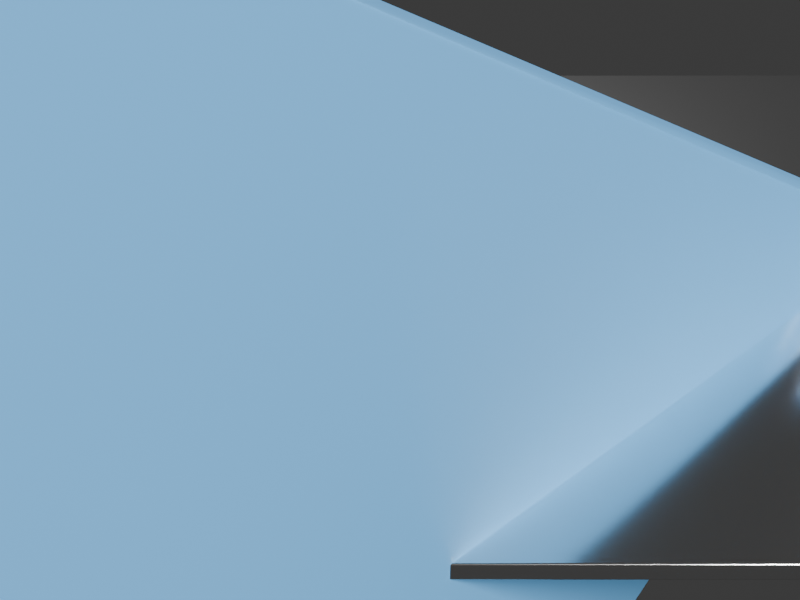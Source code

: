 # Source: Surgical_Instruments_Tray.blend  (saved by Blender 5.2.45; exported with 4.5.12 LTS)
import bpy
from mathutils import Matrix  # noqa: F401  (used for matrix-valued properties, if any)

bpy.ops.wm.read_factory_settings(use_empty=True)
scene = bpy.context.scene
scene.name = 'Scene'

# ---- collections
col_collection = bpy.data.collections.new('Collection'); scene.collection.children.link(col_collection)

# ---- materials (node trees are filled in below, after node groups)
mat_med_mat_surgical_steel = bpy.data.materials.new('MED_MAT_Surgical_Steel')
mat_med_mat_surgical_polymer = bpy.data.materials.new('MED_MAT_Surgical_Polymer')

# ---- material node trees
mat_med_mat_surgical_steel.use_nodes = True; mat_med_mat_surgical_steel.node_tree.nodes.clear()
_N = mat_med_mat_surgical_steel.node_tree.nodes; _L = mat_med_mat_surgical_steel.node_tree.links
n0 = _N.new('ShaderNodeOutputMaterial'); n0.name = 'Material Output'; n0.location = (400, 0)
n1 = _N.new('ShaderNodeBsdfPrincipled'); n1.name = 'Principled BSDF'; n1.location = (0, 0)
n1.inputs[0].default_value = (0.95, 0.95, 0.95, 1.0)
n1.inputs[1].default_value = 1.0
n1.inputs[2].default_value = 0.15
n1.inputs[10].default_value = 0.005
n1.inputs[15].default_value = 0.35
_L.new(n1.outputs[0], n0.inputs[0])
n0.is_active_output = True
mat_med_mat_surgical_polymer.use_nodes = True; mat_med_mat_surgical_polymer.node_tree.nodes.clear()
_N = mat_med_mat_surgical_polymer.node_tree.nodes; _L = mat_med_mat_surgical_polymer.node_tree.links
n0 = _N.new('ShaderNodeOutputMaterial'); n0.name = 'Material Output'; n0.location = (400, 0)
n1 = _N.new('ShaderNodeBsdfPrincipled'); n1.name = 'Principled BSDF'; n1.location = (0, 0)
n1.inputs[0].default_value = (0.12, 0.38, 0.72, 1.0)
n1.inputs[2].default_value = 0.28
n1.inputs[10].default_value = 0.005
n1.inputs[19].default_value = 0.3
_L.new(n1.outputs[0], n0.inputs[0])
n0.is_active_output = True

# ---- world
world_world = bpy.data.worlds.new('World'); scene.world = world_world
world_world.use_nodes = True; world_world.node_tree.nodes.clear()
_N = world_world.node_tree.nodes; _L = world_world.node_tree.links
n0 = _N.new('ShaderNodeOutputWorld'); n0.name = 'World Output'; n0.location = (200, 100)
n1 = _N.new('ShaderNodeBackground'); n1.name = 'Background'; n1.location = (-200, 100)
n1.inputs[0].default_value = (0.05088, 0.05088, 0.05088, 1.0)
_L.new(n1.outputs[0], n0.inputs[0])
n0.is_active_output = True
world_world.color = (0.05088, 0.05088, 0.05088)
world_world.sun_shadow_jitter_overblur = 0.0

# ---- cameras
cam_surgical_cam = bpy.data.cameras.new('Surgical_Cam')
cam_surgical_cam.lens = 85.0

# ---- lights
light_surgical_light_key = bpy.data.lights.new('Surgical_Light_Key', 'AREA')
light_surgical_light_key.color = (1.0, 0.98, 0.95)
light_surgical_light_key.energy = 350.0
light_surgical_light_key.size = 1.2
light_surgical_light_fill = bpy.data.lights.new('Surgical_Light_Fill', 'AREA')
light_surgical_light_fill.color = (0.85, 0.92, 1.0)
light_surgical_light_fill.energy = 120.0
light_surgical_light_fill.size = 2.0
light_surgical_light_rim = bpy.data.lights.new('Surgical_Light_Rim', 'AREA')
light_surgical_light_rim.energy = 220.0
light_surgical_light_rim.size = 0.8

# ---- meshes
me_mayo_instrument_tray_mesh = bpy.data.meshes.new('Mayo_Instrument_Tray_Mesh')
me_mayo_instrument_tray_mesh.from_pydata([(-0.25, -0.175, 0.0), (-0.25, -0.175, 0.0075), (-0.25, 0.175, 0.0), (-0.25, 0.175, 0.0075), (0.25, -0.175, 0.0), (0.25, -0.175, 0.0075), (0.25, 0.175, 0.0), (0.25, 0.175, 0.0075)], [], [(0, 1, 3, 2), (2, 3, 7, 6), (6, 7, 5, 4), (4, 5, 1, 0), (2, 6, 4, 0), (7, 3, 1, 5)])
me_mayo_instrument_tray_mesh.polygons.foreach_set('use_smooth', [True] * 6)
me_mayo_instrument_tray_mesh.materials.append(mat_med_mat_surgical_steel)
me_mayo_instrument_tray_mesh.update()
me_scalpel_no10_mesh = bpy.data.meshes.new('Scalpel_No10_Mesh')
me_scalpel_no10_mesh.from_pydata([(-0.005, -0.085, -0.0015), (-0.005, -0.085, 0.0015), (-0.005, 0.045, -0.0015), (-0.005, 0.045, 0.0015), (0.005, -0.085, -0.0015), (0.005, -0.085, 0.0015), (0.005, 0.045, -0.0015), (0.005, 0.045, 0.0015), (0.0, 0.067, -0.02), (0.0, 0.061, 0.02), (0.0004018, 0.06647, -0.02), (5.74e-05, 0.06092, 0.02), (0.0007425, 0.06495, -0.02), (0.0001061, 0.06071, 0.02), (0.0009701, 0.06268, -0.02), (0.0001386, 0.06038, 0.02), (0.00105, 0.06, -0.02), (0.00015, 0.06, 0.02), (0.0009701, 0.05732, -0.02), (0.0001386, 0.05962, 0.02), (0.0007425, 0.05505, -0.02), (0.0001061, 0.05929, 0.02), (0.0004018, 0.05353, -0.02), (5.74e-05, 0.05908, 0.02), (0.0, 0.053, -0.02), (0.0, 0.059, 0.02), (-0.0004018, 0.05353, -0.02), (-5.74e-05, 0.05908, 0.02), (-0.0007425, 0.05505, -0.02), (-0.0001061, 0.05929, 0.02), (-0.0009701, 0.05732, -0.02), (-0.0001386, 0.05962, 0.02), (-0.00105, 0.06, -0.02), (-0.00015, 0.06, 0.02), (-0.0009701, 0.06268, -0.02), (-0.0001386, 0.06038, 0.02), (-0.0007425, 0.06495, -0.02), (-0.0001061, 0.06071, 0.02), (-0.0004018, 0.06647, -0.02), (-5.74e-05, 0.06092, 0.02)], [], [(0, 1, 3, 2), (2, 3, 7, 6), (6, 7, 5, 4), (4, 5, 1, 0), (2, 6, 4, 0), (7, 3, 1, 5), (8, 9, 11, 10), (10, 11, 13, 12), (12, 13, 15, 14), (14, 15, 17, 16), (16, 17, 19, 18), (18, 19, 21, 20), (20, 21, 23, 22), (22, 23, 25, 24), (24, 25, 27, 26), (26, 27, 29, 28), (28, 29, 31, 30), (30, 31, 33, 32), (32, 33, 35, 34), (34, 35, 37, 36), (11, 9, 39, 37, 35, 33, 31, 29, 27, 25, 23, 21, 19, 17, 15, 13), (36, 37, 39, 38), (38, 39, 9, 8), (8, 10, 12, 14, 16, 18, 20, 22, 24, 26, 28, 30, 32, 34, 36, 38)])
me_scalpel_no10_mesh.polygons.foreach_set('use_smooth', [True] * 24)
me_scalpel_no10_mesh.materials.append(mat_med_mat_surgical_steel)
me_scalpel_no10_mesh.update()
me_debakey_forceps_mesh = bpy.data.meshes.new('DeBakey_Forceps_Mesh')
me_debakey_forceps_mesh.from_pydata([(-0.00285, -0.075, -0.001), (-0.00285, -0.075, 0.001), (-0.00195, 0.075, -0.001), (-0.00195, 0.075, 0.001), (0.00015, -0.075, -0.001), (0.00015, -0.075, 0.001), (0.00105, 0.075, -0.001), (0.00105, 0.075, 0.001), (-0.00015, -0.075, -0.001), (-0.00015, -0.075, 0.001), (-0.00105, 0.075, -0.001), (-0.00105, 0.075, 0.001), (0.00285, -0.075, -0.001), (0.00285, -0.075, 0.001), (0.00195, 0.075, -0.001), (0.00195, 0.075, 0.001)], [], [(0, 1, 3, 2), (2, 3, 7, 6), (6, 7, 5, 4), (4, 5, 1, 0), (2, 6, 4, 0), (7, 3, 1, 5), (8, 9, 11, 10), (10, 11, 15, 14), (14, 15, 13, 12), (12, 13, 9, 8), (10, 14, 12, 8), (15, 11, 9, 13)])
me_debakey_forceps_mesh.polygons.foreach_set('use_smooth', [True] * 12)
me_debakey_forceps_mesh.materials.append(mat_med_mat_surgical_steel)
me_debakey_forceps_mesh.update()
me_metzenbaum_scissors_mesh = bpy.data.meshes.new('Metzenbaum_Scissors_Mesh')
me_metzenbaum_scissors_mesh.from_pydata([(-0.02162, -0.07648, 0.0), (-0.018, -0.076, 0.0), (0.0, 0.004, -0.003), (0.0, 0.004, 0.003), (0.001531, 0.003696, -0.003), (0.001531, 0.003696, 0.003), (0.002828, 0.002828, -0.003), (0.002828, 0.002828, 0.003), (0.003696, 0.001531, -0.003), (0.003696, 0.001531, 0.003), (0.004, 0.0, -0.003), (0.004, 0.0, 0.003), (0.003696, -0.001531, -0.003), (0.003696, -0.001531, 0.003), (0.002828, -0.002828, -0.003), (0.002828, -0.002828, 0.003), (0.001531, -0.003696, -0.003), (0.001531, -0.003696, 0.003), (0.0, -0.004, -0.003), (0.0, -0.004, 0.003), (-0.001531, -0.003696, -0.003), (-0.001531, -0.003696, 0.003), (-0.002828, -0.002828, -0.003), (-0.002828, -0.002828, 0.003), (-0.003696, -0.001531, -0.003), (-0.003696, -0.001531, 0.003), (-0.004, 0.0, -0.003), (-0.004, 0.0, 0.003), (-0.003696, 0.001531, -0.003), (-0.003696, 0.001531, 0.003), (-0.002828, 0.002828, -0.003), (-0.002828, 0.002828, 0.003), (-0.001531, 0.003696, -0.003), (-0.001531, 0.003696, 0.003), (-0.002, 0.039, -0.012), (-0.002, 0.036, 0.012), (9.499e-11, 0.03846, -0.012), (-0.0015, 0.03587, 0.012), (0.001464, 0.037, -0.012), (-0.001134, 0.0355, 0.012), (0.002, 0.035, -0.012), (-0.001, 0.035, 0.012), (0.001464, 0.033, -0.012), (-0.001134, 0.0345, 0.012), (9.499e-11, 0.03154, -0.012), (-0.0015, 0.03413, 0.012), (-0.002, 0.031, -0.012), (-0.002, 0.034, 0.012), (-0.004, 0.03154, -0.012), (-0.0025, 0.03413, 0.012), (-0.005464, 0.033, -0.012), (-0.002866, 0.0345, 0.012), (-0.006, 0.035, -0.012), (-0.003, 0.035, 0.012), (-0.005464, 0.037, -0.012), (-0.002866, 0.0355, 0.012), (-0.004, 0.03846, -0.012), (-0.0025, 0.03587, 0.012), (0.002, 0.039, -0.012), (0.002, 0.036, 0.012), (0.004, 0.03846, -0.012), (0.0025, 0.03587, 0.012), (0.005464, 0.037, -0.012), (0.002866, 0.0355, 0.012), (0.006, 0.035, -0.012), (0.003, 0.035, 0.012), (0.005464, 0.033, -0.012), (0.002866, 0.0345, 0.012), (0.004, 0.03154, -0.012), (0.0025, 0.03413, 0.012), (0.002, 0.031, -0.012), (0.002, 0.034, 0.012), (-9.499e-11, 0.03154, -0.012), (0.0015, 0.03413, 0.012), (-0.001464, 0.033, -0.012), (0.001134, 0.0345, 0.012), (-0.002, 0.035, -0.012), (0.001, 0.035, 0.012), (-0.001464, 0.037, -0.012), (0.001134, 0.0355, 0.012), (-9.499e-11, 0.03846, -0.012), (0.0015, 0.03587, 0.012), (-0.025, -0.07788, 0.0), (-0.0279, -0.0801, 0.0), (-0.03012, -0.083, 0.0), (-0.03152, -0.08638, 0.0), (-0.032, -0.09, 0.0), (-0.03152, -0.09362, 0.0), (-0.03012, -0.097, 0.0), (-0.0279, -0.0999, 0.0), (-0.025, -0.1021, 0.0), (-0.02162, -0.1035, 0.0), (-0.018, -0.104, 0.0), (-0.01438, -0.1035, 0.0), (-0.011, -0.1021, 0.0), (-0.008101, -0.0999, 0.0), (-0.005876, -0.097, 0.0), (-0.004477, -0.09362, 0.0), (-0.004, -0.09, 0.0), (-0.004477, -0.08638, 0.0), (-0.005876, -0.083, 0.0), (-0.008101, -0.0801, 0.0), (-0.011, -0.07788, 0.0), (-0.01438, -0.07648, 0.0), (0.018, -0.076, 0.0), (0.01438, -0.07648, 0.0), (0.011, -0.07788, 0.0), (0.008101, -0.0801, 0.0), (0.005876, -0.083, 0.0), (0.004477, -0.08638, 0.0), (0.004, -0.09, 0.0), (0.004477, -0.09362, 0.0), (0.005876, -0.097, 0.0), (0.008101, -0.0999, 0.0), (0.011, -0.1021, 0.0), (0.01438, -0.1035, 0.0), (0.018, -0.104, 0.0), (0.02162, -0.1035, 0.0), (0.025, -0.1021, 0.0), (0.0279, -0.0999, 0.0), (0.03012, -0.097, 0.0), (0.03152, -0.09362, 0.0), (0.032, -0.09, 0.0), (0.03152, -0.08638, 0.0), (0.03012, -0.083, 0.0), (0.0279, -0.0801, 0.0), (0.025, -0.07788, 0.0), (0.02162, -0.07648, 0.0)], [], [(52, 53, 55, 54), (42, 43, 45, 44), (2, 3, 5, 4), (45, 43, 41, 39, 37, 35, 57, 55, 53, 51, 49, 47), (4, 5, 7, 6), (68, 69, 71, 70), (6, 7, 9, 8), (50, 51, 53, 52), (40, 41, 43, 42), (8, 9, 11, 10), (58, 59, 61, 60), (10, 11, 13, 12), (12, 13, 15, 14), (48, 49, 51, 50), (38, 39, 41, 40), (14, 15, 17, 16), (62, 63, 65, 64), (16, 17, 19, 18), (66, 67, 69, 68), (18, 19, 21, 20), (46, 47, 49, 48), (36, 37, 39, 38), (20, 21, 23, 22), (22, 23, 25, 24), (24, 25, 27, 26), (44, 45, 47, 46), (34, 35, 37, 36), (26, 27, 29, 28), (60, 61, 63, 62), (28, 29, 31, 30), (5, 3, 33, 31, 29, 27, 25, 23, 21, 19, 17, 15, 13, 11, 9, 7), (30, 31, 33, 32), (32, 33, 3, 2), (2, 4, 6, 8, 10, 12, 14, 16, 18, 20, 22, 24, 26, 28, 30, 32), (54, 55, 57, 56), (70, 71, 73, 72), (64, 65, 67, 66), (56, 57, 35, 34), (54, 56, 34, 36, 38, 40, 42, 44, 46, 48, 50, 52), (72, 73, 75, 74), (74, 75, 77, 76), (76, 77, 79, 78), (65, 63, 61, 59, 81, 79, 77, 75, 73, 71, 69, 67), (78, 79, 81, 80), (80, 81, 59, 58), (62, 64, 66, 68, 70, 72, 74, 76, 78, 80, 58, 60)])
me_metzenbaum_scissors_mesh.polygons.foreach_set('use_smooth', [True] * 46)
me_metzenbaum_scissors_mesh.materials.append(mat_med_mat_surgical_steel)
me_metzenbaum_scissors_mesh.update()
me_hemostat_kelly_clamp_mesh = bpy.data.meshes.new('Hemostat_Kelly_Clamp_Mesh')
me_hemostat_kelly_clamp_mesh.from_pydata([(-0.004017, 0.01236, 0.0), (0.0, 0.013, 0.0), (0.0, 0.004, -0.003), (0.0, 0.004, 0.003), (0.001531, 0.003696, -0.003), (0.001531, 0.003696, 0.003), (0.002828, 0.002828, -0.003), (0.002828, 0.002828, 0.003), (0.003696, 0.001531, -0.003), (0.003696, 0.001531, 0.003), (0.004, 0.0, -0.003), (0.004, 0.0, 0.003), (0.003696, -0.001531, -0.003), (0.003696, -0.001531, 0.003), (0.002828, -0.002828, -0.003), (0.002828, -0.002828, 0.003), (0.001531, -0.003696, -0.003), (0.001531, -0.003696, 0.003), (0.0, -0.004, -0.003), (0.0, -0.004, 0.003), (-0.001531, -0.003696, -0.003), (-0.001531, -0.003696, 0.003), (-0.002828, -0.002828, -0.003), (-0.002828, -0.002828, 0.003), (-0.003696, -0.001531, -0.003), (-0.003696, -0.001531, 0.003), (-0.004, 0.0, -0.003), (-0.004, 0.0, 0.003), (-0.003696, 0.001531, -0.003), (-0.003696, 0.001531, 0.003), (-0.002828, 0.002828, -0.003), (-0.002828, 0.002828, 0.003), (-0.001531, 0.003696, -0.003), (-0.001531, 0.003696, 0.003), (-0.003, 0.034, -0.02074), (-0.003, 0.031, 0.02901), (-0.001, 0.03346, -0.02078), (-0.0025, 0.03087, 0.029), (0.0004641, 0.032, -0.0209), (-0.002134, 0.0305, 0.02896), (0.001, 0.03, -0.02108), (-0.002, 0.03, 0.02892), (0.0004641, 0.028, -0.02128), (-0.002134, 0.0295, 0.02887), (-0.001, 0.02654, -0.02143), (-0.0025, 0.02913, 0.02883), (-0.003, 0.026, -0.02148), (-0.003, 0.029, 0.02882), (-0.005, 0.02654, -0.02143), (-0.0035, 0.02913, 0.02883), (-0.006464, 0.028, -0.02128), (-0.003866, 0.0295, 0.02887), (-0.007, 0.03, -0.02108), (-0.004, 0.03, 0.02892), (-0.006464, 0.032, -0.0209), (-0.003866, 0.0305, 0.02896), (-0.005, 0.03346, -0.02078), (-0.0035, 0.03087, 0.029), (0.003, 0.034, -0.02074), (0.003, 0.031, 0.02901), (0.005, 0.03346, -0.02078), (0.0035, 0.03087, 0.029), (0.006464, 0.032, -0.0209), (0.003866, 0.0305, 0.02896), (0.007, 0.03, -0.02108), (0.004, 0.03, 0.02892), (0.006464, 0.028, -0.02128), (0.003866, 0.0295, 0.02887), (0.005, 0.02654, -0.02143), (0.0035, 0.02913, 0.02883), (0.003, 0.026, -0.02148), (0.003, 0.029, 0.02882), (0.001, 0.02654, -0.02143), (0.0025, 0.02913, 0.02883), (-0.0004641, 0.028, -0.02128), (0.002134, 0.0295, 0.02887), (-0.001, 0.03, -0.02108), (0.002, 0.03, 0.02892), (-0.0004641, 0.032, -0.0209), (0.002134, 0.0305, 0.02896), (-0.015, -0.04654, -0.02078), (-0.0135, -0.04913, 0.029), (-0.02364, -0.06948, 0.0), (-0.02652, -0.07236, 0.0), (-0.02836, -0.07598, 0.0), (-0.029, -0.08, 0.0), (-0.02836, -0.08402, 0.0), (-0.02652, -0.08764, 0.0), (-0.02364, -0.09052, 0.0), (-0.02002, -0.09236, 0.0), (-0.016, -0.093, 0.0), (-0.01198, -0.09236, 0.0), (-0.008359, -0.09052, 0.0), (-0.005483, -0.08764, 0.0), (-0.003636, -0.08402, 0.0), (-0.003, -0.08, 0.0), (-0.003636, -0.07598, 0.0), (-0.005483, -0.07236, 0.0), (-0.008359, -0.06948, 0.0), (-0.01198, -0.06764, 0.0), (0.016, -0.067, 0.0), (0.01198, -0.06764, 0.0), (0.008359, -0.06948, 0.0), (0.005483, -0.07236, 0.0), (0.003636, -0.07598, 0.0), (0.003, -0.08, 0.0), (0.003636, -0.08402, 0.0), (0.005483, -0.08764, 0.0), (0.008359, -0.09052, 0.0), (0.01198, -0.09236, 0.0), (0.016, -0.093, 0.0), (0.02002, -0.09236, 0.0), (0.02364, -0.09052, 0.0), (0.02652, -0.08764, 0.0), (0.02836, -0.08402, 0.0), (0.029, -0.08, 0.0), (0.02836, -0.07598, 0.0), (0.02652, -0.07236, 0.0), (0.02364, -0.06948, 0.0), (0.02002, -0.06764, 0.0)], [(102, 101), (88, 87), (1, 99), (90, 89), (99, 98), (91, 90), (89, 88), (92, 91), (101, 100), (103, 102), (104, 103), (87, 86), (98, 97), (86, 85), (97, 96), (85, 84), (96, 95), (84, 83), (95, 94), (83, 82), (94, 93), (82, 0), (93, 92), (0, 1), (105, 104), (106, 105), (107, 106), (108, 107), (109, 108), (110, 109), (111, 110), (112, 111), (113, 112), (114, 113), (115, 114), (116, 115), (117, 116), (118, 117), (119, 118), (100, 119)], [(52, 53, 55, 54), (42, 43, 45, 44), (2, 3, 5, 4), (45, 43, 41, 39, 37, 35, 57, 55, 53, 51, 49, 47), (4, 5, 7, 6), (68, 69, 71, 70), (6, 7, 9, 8), (50, 51, 53, 52), (40, 41, 43, 42), (8, 9, 11, 10), (58, 59, 61, 60), (10, 11, 13, 12), (12, 13, 15, 14), (48, 49, 51, 50), (38, 39, 41, 40), (14, 15, 17, 16), (62, 63, 65, 64), (16, 17, 19, 18), (66, 67, 69, 68), (18, 19, 21, 20), (46, 47, 49, 48), (36, 37, 39, 38), (20, 21, 23, 22), (22, 23, 25, 24), (24, 25, 27, 26), (44, 45, 47, 46), (34, 35, 37, 36), (26, 27, 29, 28), (60, 61, 63, 62), (28, 29, 31, 30), (5, 3, 33, 31, 29, 27, 25, 23, 21, 19, 17, 15, 13, 11, 9, 7), (30, 31, 33, 32), (32, 33, 3, 2), (2, 4, 6, 8, 10, 12, 14, 16, 18, 20, 22, 24, 26, 28, 30, 32), (54, 55, 57, 56), (70, 71, 73, 72), (64, 65, 67, 66), (56, 57, 35, 34), (54, 56, 34, 36, 38, 40, 42, 44, 46, 48, 50, 52), (72, 73, 75, 74), (74, 75, 77, 76), (76, 77, 79, 78), (65, 63, 61, 59, 81, 79, 77, 75, 73, 71, 69, 67), (78, 79, 81, 80), (80, 81, 59, 58), (62, 64, 66, 68, 70, 72, 74, 76, 78, 80, 58, 60)])
me_hemostat_kelly_clamp_mesh.polygons.foreach_set('use_smooth', [True] * 46)
me_hemostat_kelly_clamp_mesh.materials.append(mat_med_mat_surgical_steel)
me_hemostat_kelly_clamp_mesh.update()
me_needle_holder_mesh = bpy.data.meshes.new('Needle_Holder_Mesh')
me_needle_holder_mesh.from_pydata([(-0.5, -0.5, 0.5), (-0.5, -0.5, -0.5), (0.0, 0.004, -0.003), (0.0, 0.004, 0.003), (0.001531, 0.003696, -0.003), (0.001531, 0.003696, 0.003), (0.002828, 0.002828, -0.003), (0.002828, 0.002828, 0.003), (0.003696, 0.001531, -0.003), (0.003696, 0.001531, 0.003), (0.004, 0.0, -0.003), (0.004, 0.0, 0.003), (0.003696, -0.001531, -0.003), (0.003696, -0.001531, 0.003), (0.002828, -0.002828, -0.003), (0.002828, -0.002828, 0.003), (0.001531, -0.003696, -0.003), (0.001531, -0.003696, 0.003), (0.0, -0.004, -0.003), (0.0, -0.004, 0.003), (-0.001531, -0.003696, -0.003), (-0.001531, -0.003696, 0.003), (-0.002828, -0.002828, -0.003), (-0.002828, -0.002828, 0.003), (-0.003696, -0.001531, -0.003), (-0.003696, -0.001531, 0.003), (-0.004, 0.0, -0.003), (-0.004, 0.0, 0.003), (-0.003696, 0.001531, -0.003), (-0.003696, 0.001531, 0.003), (-0.002828, 0.002828, -0.003), (-0.002828, 0.002828, 0.003), (-0.002005, 0.02011, -1.2e-05), (-0.002005, 0.02011, 1.2e-05), (-0.0035, 0.035, -0.002), (-0.0035, 0.035, 0.002), (-0.0005, 0.005, -0.002), (-0.0005, 0.005, 0.002), (-0.0005, 0.035, -0.002), (-0.0005, 0.035, 0.002), (0.0005, 0.005, -0.002), (0.0005, 0.005, 0.002), (0.0005, 0.035, -0.002), (0.0005, 0.035, 0.002), (0.0035, 0.005, -0.002), (0.0035, 0.005, 0.002), (0.0035, 0.035, -0.002), (0.0035, 0.035, 0.002), (-0.016, -0.077, 0.0), (-0.02002, -0.07764, 0.0), (-0.02364, -0.07948, 0.0), (-0.02652, -0.08236, 0.0), (-0.02836, -0.08598, 0.0), (-0.029, -0.09, 0.0), (-0.02836, -0.09402, 0.0), (-0.02652, -0.09764, 0.0), (-0.02364, -0.1005, 0.0), (-0.02002, -0.1024, 0.0), (-0.016, -0.103, 0.0), (-0.01198, -0.1024, 0.0), (-0.008359, -0.1005, 0.0), (-0.005483, -0.09764, 0.0), (-0.003636, -0.09402, 0.0), (-0.003, -0.09, 0.0), (-0.003636, -0.08598, 0.0), (-0.005483, -0.08236, 0.0), (-0.008359, -0.07948, 0.0), (-0.01198, -0.07764, 0.0), (0.016, -0.077, 0.0), (0.01198, -0.07764, 0.0), (0.008359, -0.07948, 0.0), (0.005483, -0.08236, 0.0), (0.003636, -0.08598, 0.0), (0.003, -0.09, 0.0), (0.003636, -0.09402, 0.0), (0.005483, -0.09764, 0.0), (0.008359, -0.1005, 0.0), (0.01198, -0.1024, 0.0), (0.016, -0.103, 0.0), (0.02002, -0.1024, 0.0), (0.02364, -0.1005, 0.0), (0.02652, -0.09764, 0.0), (0.02836, -0.09402, 0.0), (0.029, -0.09, 0.0), (0.02836, -0.08598, 0.0), (0.02652, -0.08236, 0.0), (0.02364, -0.07948, 0.0), (0.02002, -0.07764, 0.0)], [(56, 55), (55, 54), (54, 53), (53, 52), (52, 51), (51, 50), (50, 49), (49, 48), (57, 56), (58, 57), (59, 58), (60, 59), (61, 60), (62, 61), (63, 62), (64, 63), (65, 64), (66, 65), (67, 66), (48, 67), (69, 68), (70, 69), (71, 70), (72, 71), (73, 72), (74, 73), (75, 74), (76, 75), (77, 76), (78, 77), (79, 78), (80, 79), (81, 80), (82, 81), (83, 82), (84, 83), (85, 84), (86, 85), (87, 86), (68, 87)], [(2, 3, 5, 4), (4, 5, 7, 6), (6, 7, 9, 8), (47, 43, 41, 45), (8, 9, 11, 10), (42, 46, 44, 40), (10, 11, 13, 12), (44, 45, 41, 40), (12, 13, 15, 14), (46, 47, 45, 44), (14, 15, 17, 16), (42, 43, 47, 46), (16, 17, 19, 18), (40, 41, 43, 42), (18, 19, 21, 20), (39, 35, 0, 37), (20, 21, 23, 22), (34, 38, 36, 1), (22, 23, 25, 24), (36, 37, 0, 1), (24, 25, 27, 26), (38, 39, 37, 36), (26, 27, 29, 28), (34, 35, 39, 38), (28, 29, 31, 30), (5, 3, 33, 31, 29, 27, 25, 23, 21, 19, 17, 15, 13, 11, 9, 7), (1, 0, 35, 34), (30, 31, 33, 32), (32, 33, 3, 2), (2, 4, 6, 8, 10, 12, 14, 16, 18, 20, 22, 24, 26, 28, 30, 32)])
me_needle_holder_mesh.polygons.foreach_set('use_smooth', [True] * 30)
me_needle_holder_mesh.materials.append(mat_med_mat_surgical_steel)
me_needle_holder_mesh.update()
me_electrocautery_pencil_mesh = bpy.data.meshes.new('Electrocautery_Pencil_Mesh')
me_electrocautery_pencil_mesh.from_pydata([(-0.5, -0.5, 0.5), (-0.5, -0.5, -0.5), (0.0, 0.006, -0.07), (0.0, 0.006, 0.07), (0.002296, 0.005543, -0.07), (0.002296, 0.005543, 0.07), (0.004243, 0.004243, -0.07), (0.004243, 0.004243, 0.07), (0.005543, 0.002296, -0.07), (0.005543, 0.002296, 0.07), (0.006, 0.0, -0.07), (0.006, 0.0, 0.07), (0.005543, -0.002296, -0.07), (0.005543, -0.002296, 0.07), (0.004243, -0.004243, -0.07), (0.004243, -0.004243, 0.07), (0.002296, -0.005543, -0.07), (0.002296, -0.005543, 0.07), (0.0, -0.006, -0.07), (0.0, -0.006, 0.07), (-0.002296, -0.005543, -0.07), (-0.002296, -0.005543, 0.07), (-0.004243, -0.004243, -0.07), (-0.004243, -0.004243, 0.07), (-0.005543, -0.002296, -0.07), (-0.005543, -0.002296, 0.07), (-0.006, 0.0, -0.07), (-0.006, 0.0, 0.07), (-0.005543, 0.002296, -0.07), (-0.005543, 0.002296, 0.07), (-0.004243, 0.004243, -0.07), (-0.004243, 0.004243, 0.07), (-6.888e-06, 0.02007, 0.00579), (-6.888e-06, 0.02007, 0.00621), (-0.0015, 0.026, 0.0045), (-0.0015, 0.026, 0.0075), (0.0015, 0.014, 0.0045), (0.0015, 0.014, 0.0075), (0.0015, 0.026, 0.0045), (0.0015, 0.026, 0.0075), (-0.0005, 0.0725, -0.0015), (-0.0005, 0.0725, 0.0015), (-0.0005, 0.0975, -0.0015), (-0.0005, 0.0975, 0.0015), (0.0005, 0.0725, -0.0015), (0.0005, 0.0725, 0.0015), (0.0005, 0.0975, -0.0015), (0.0005, 0.0975, 0.0015)], [], [(2, 3, 5, 4), (4, 5, 7, 6), (6, 7, 9, 8), (47, 43, 41, 45), (8, 9, 11, 10), (42, 46, 44, 40), (10, 11, 13, 12), (44, 45, 41, 40), (12, 13, 15, 14), (46, 47, 45, 44), (14, 15, 17, 16), (42, 43, 47, 46), (16, 17, 19, 18), (40, 41, 43, 42), (18, 19, 21, 20), (39, 35, 0, 37), (20, 21, 23, 22), (34, 38, 36, 1), (22, 23, 25, 24), (36, 37, 0, 1), (24, 25, 27, 26), (38, 39, 37, 36), (26, 27, 29, 28), (34, 35, 39, 38), (28, 29, 31, 30), (5, 3, 33, 31, 29, 27, 25, 23, 21, 19, 17, 15, 13, 11, 9, 7), (1, 0, 35, 34), (30, 31, 33, 32), (32, 33, 3, 2), (2, 4, 6, 8, 10, 12, 14, 16, 18, 20, 22, 24, 26, 28, 30, 32)])
me_electrocautery_pencil_mesh.polygons.foreach_set('use_smooth', [True] * 30)
me_electrocautery_pencil_mesh.materials.append(mat_med_mat_surgical_polymer)
me_electrocautery_pencil_mesh.update()

# ---- objects
ob_surgical_instruments_tray = bpy.data.objects.new('Surgical_Instruments_Tray', None)
ob_mayo_instrument_tray = bpy.data.objects.new('Mayo_Instrument_Tray', me_mayo_instrument_tray_mesh)
ob_scalpel_no10 = bpy.data.objects.new('Scalpel_No10', me_scalpel_no10_mesh)
ob_debakey_forceps = bpy.data.objects.new('DeBakey_Forceps', me_debakey_forceps_mesh)
ob_metzenbaum_scissors = bpy.data.objects.new('Metzenbaum_Scissors', me_metzenbaum_scissors_mesh)
ob_hemostat_kelly_clamp = bpy.data.objects.new('Hemostat_Kelly_Clamp', me_hemostat_kelly_clamp_mesh)
ob_needle_holder = bpy.data.objects.new('Needle_Holder', me_needle_holder_mesh)
ob_electrocautery_pencil = bpy.data.objects.new('Electrocautery_Pencil', me_electrocautery_pencil_mesh)
ob_surgical_light_key = bpy.data.objects.new('Surgical_Light_Key', light_surgical_light_key)
ob_surgical_light_fill = bpy.data.objects.new('Surgical_Light_Fill', light_surgical_light_fill)
ob_surgical_light_rim = bpy.data.objects.new('Surgical_Light_Rim', light_surgical_light_rim)
ob_surgical_cam = bpy.data.objects.new('Surgical_Cam', cam_surgical_cam)

# ---- transforms, parenting, visibility, modifiers, constraints
ob_surgical_instruments_tray.location = (0.0, 0.0, 0.0)
ob_mayo_instrument_tray.parent = ob_surgical_instruments_tray
ob_mayo_instrument_tray.location = (0.0, 0.0, 0.0)
_m = ob_mayo_instrument_tray.modifiers.new('Bevel', 'BEVEL')
_m.width = 0.0008
_m.width_pct = 0.0008
_m.segments = 2
ob_scalpel_no10.parent = ob_surgical_instruments_tray
ob_scalpel_no10.location = (-0.18, 0.0, 0.016)
_m = ob_scalpel_no10.modifiers.new('Bevel', 'BEVEL')
_m.width = 0.0008
_m.width_pct = 0.0008
_m.segments = 2
ob_debakey_forceps.parent = ob_surgical_instruments_tray
ob_debakey_forceps.location = (-0.1, 0.0, 0.016)
_m = ob_debakey_forceps.modifiers.new('Bevel', 'BEVEL')
_m.width = 0.0008
_m.width_pct = 0.0008
_m.segments = 2
ob_metzenbaum_scissors.parent = ob_surgical_instruments_tray
ob_metzenbaum_scissors.location = (-0.02, 0.0, 0.016)
_m = ob_metzenbaum_scissors.modifiers.new('Bevel', 'BEVEL')
_m.width = 0.0008
_m.width_pct = 0.0008
_m.segments = 2
ob_hemostat_kelly_clamp.parent = ob_surgical_instruments_tray
ob_hemostat_kelly_clamp.location = (0.06, 0.0, 0.016)
_m = ob_hemostat_kelly_clamp.modifiers.new('Bevel', 'BEVEL')
_m.width = 0.0008
_m.width_pct = 0.0008
_m.segments = 2
ob_needle_holder.parent = ob_surgical_instruments_tray
ob_needle_holder.location = (0.13, 0.0, 0.016)
_m = ob_needle_holder.modifiers.new('Bevel', 'BEVEL')
_m.width = 0.0008
_m.width_pct = 0.0008
_m.segments = 2
ob_electrocautery_pencil.parent = ob_surgical_instruments_tray
ob_electrocautery_pencil.location = (0.2, 0.0, 0.016)
_m = ob_electrocautery_pencil.modifiers.new('Bevel', 'BEVEL')
_m.width = 0.0008
_m.width_pct = 0.0008
_m.segments = 2
ob_surgical_light_key.location = (1.8, -2.2, 2.0)
ob_surgical_light_fill.location = (-2.2, -1.5, 1.2)
ob_surgical_light_rim.location = (0.0, 2.5, 1.8)
ob_surgical_cam.location = (0.0, -0.65, 0.45)
ob_surgical_cam.rotation_euler = (0.9599, 0.0, 0.0)

# ---- collection membership
col_collection.objects.link(ob_surgical_instruments_tray)
col_collection.objects.link(ob_mayo_instrument_tray)
col_collection.objects.link(ob_scalpel_no10)
col_collection.objects.link(ob_debakey_forceps)
col_collection.objects.link(ob_metzenbaum_scissors)
col_collection.objects.link(ob_hemostat_kelly_clamp)
col_collection.objects.link(ob_needle_holder)
col_collection.objects.link(ob_electrocautery_pencil)
col_collection.objects.link(ob_surgical_light_key)
col_collection.objects.link(ob_surgical_light_fill)
col_collection.objects.link(ob_surgical_light_rim)
col_collection.objects.link(ob_surgical_cam)

# ---- scene / render settings (as saved in the file)
scene.camera = ob_surgical_cam
scene.frame_start = 1; scene.frame_end = 250; scene.frame_set(1)
scene.render.engine = 'BLENDER_EEVEE_NEXT'
scene.render.resolution_x = 1280
scene.render.resolution_y = 960
scene.render.bake_bias = 0.0
scene.render.bake_samples = 0
scene.render.compositor_device = 'GPU'
scene.eevee.use_volume_custom_range = False
scene.eevee.fast_gi_thickness_near = 0.1
scene.eevee.fast_gi_thickness_far = 0.0
scene.eevee.ray_tracing_options.screen_trace_thickness = 0.1
bpy.context.view_layer.update()
